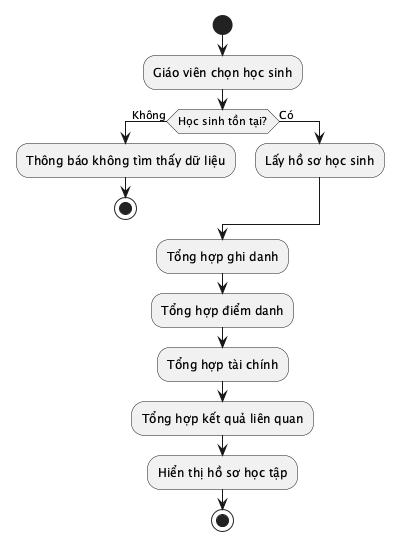

The diagram above was rendered by PlantUML. Its source (embedded in the PNG):
@startuml
start
:Giáo viên chọn học sinh;
if (Học sinh tồn tại?) then (Không)
  :Thông báo không tìm thấy dữ liệu;
  stop
else (Có)
  :Lấy hồ sơ học sinh;
endif
:Tổng hợp ghi danh;
:Tổng hợp điểm danh;
:Tổng hợp tài chính;
:Tổng hợp kết quả liên quan;
:Hiển thị hồ sơ học tập;
stop
@enduml